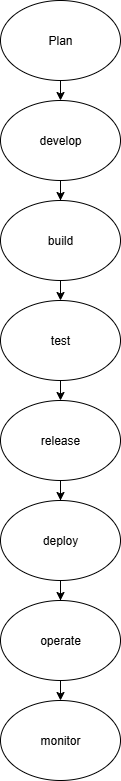

The diagram above was exported from draw.io. Its source (the exported page's mxGraphModel, read from the mxfile embedded in the PNG):
<mxGraphModel dx="1640" dy="900" grid="1" gridSize="10" guides="1" tooltips="1" connect="1" arrows="1" fold="1" page="1" pageScale="1" pageWidth="827" pageHeight="1169" math="0" shadow="0">
  <root>
    <mxCell id="0" />
    <mxCell id="1" parent="0" />
    <mxCell id="2wJdUtsQALowa7lfkO7d-14" style="edgeStyle=orthogonalEdgeStyle;rounded=0;orthogonalLoop=1;jettySize=auto;html=1;exitX=0.5;exitY=1;exitDx=0;exitDy=0;entryX=0.5;entryY=0;entryDx=0;entryDy=0;" edge="1" parent="1" source="2wJdUtsQALowa7lfkO7d-2" target="2wJdUtsQALowa7lfkO7d-3">
      <mxGeometry relative="1" as="geometry" />
    </mxCell>
    <mxCell id="2wJdUtsQALowa7lfkO7d-2" value="Plan" style="ellipse;whiteSpace=wrap;html=1;" vertex="1" parent="1">
      <mxGeometry x="340" y="60" width="120" height="80" as="geometry" />
    </mxCell>
    <mxCell id="2wJdUtsQALowa7lfkO7d-15" style="edgeStyle=orthogonalEdgeStyle;rounded=0;orthogonalLoop=1;jettySize=auto;html=1;exitX=0.5;exitY=1;exitDx=0;exitDy=0;" edge="1" parent="1" source="2wJdUtsQALowa7lfkO7d-3" target="2wJdUtsQALowa7lfkO7d-13">
      <mxGeometry relative="1" as="geometry" />
    </mxCell>
    <mxCell id="2wJdUtsQALowa7lfkO7d-3" value="develop" style="ellipse;whiteSpace=wrap;html=1;" vertex="1" parent="1">
      <mxGeometry x="340" y="160" width="120" height="80" as="geometry" />
    </mxCell>
    <mxCell id="2wJdUtsQALowa7lfkO7d-8" value="monitor" style="ellipse;whiteSpace=wrap;html=1;" vertex="1" parent="1">
      <mxGeometry x="340" y="760" width="120" height="80" as="geometry" />
    </mxCell>
    <mxCell id="2wJdUtsQALowa7lfkO7d-20" style="edgeStyle=orthogonalEdgeStyle;rounded=0;orthogonalLoop=1;jettySize=auto;html=1;exitX=0.5;exitY=1;exitDx=0;exitDy=0;entryX=0.5;entryY=0;entryDx=0;entryDy=0;" edge="1" parent="1" source="2wJdUtsQALowa7lfkO7d-9" target="2wJdUtsQALowa7lfkO7d-8">
      <mxGeometry relative="1" as="geometry" />
    </mxCell>
    <mxCell id="2wJdUtsQALowa7lfkO7d-9" value="operate" style="ellipse;whiteSpace=wrap;html=1;" vertex="1" parent="1">
      <mxGeometry x="340" y="660" width="120" height="80" as="geometry" />
    </mxCell>
    <mxCell id="2wJdUtsQALowa7lfkO7d-19" style="edgeStyle=orthogonalEdgeStyle;rounded=0;orthogonalLoop=1;jettySize=auto;html=1;exitX=0.5;exitY=1;exitDx=0;exitDy=0;" edge="1" parent="1" source="2wJdUtsQALowa7lfkO7d-10" target="2wJdUtsQALowa7lfkO7d-9">
      <mxGeometry relative="1" as="geometry" />
    </mxCell>
    <mxCell id="2wJdUtsQALowa7lfkO7d-10" value="deploy" style="ellipse;whiteSpace=wrap;html=1;" vertex="1" parent="1">
      <mxGeometry x="340" y="560" width="120" height="80" as="geometry" />
    </mxCell>
    <mxCell id="2wJdUtsQALowa7lfkO7d-18" style="edgeStyle=orthogonalEdgeStyle;rounded=0;orthogonalLoop=1;jettySize=auto;html=1;exitX=0.5;exitY=1;exitDx=0;exitDy=0;" edge="1" parent="1" source="2wJdUtsQALowa7lfkO7d-11" target="2wJdUtsQALowa7lfkO7d-10">
      <mxGeometry relative="1" as="geometry" />
    </mxCell>
    <mxCell id="2wJdUtsQALowa7lfkO7d-11" value="release" style="ellipse;whiteSpace=wrap;html=1;" vertex="1" parent="1">
      <mxGeometry x="340" y="460" width="120" height="80" as="geometry" />
    </mxCell>
    <mxCell id="2wJdUtsQALowa7lfkO7d-17" style="edgeStyle=orthogonalEdgeStyle;rounded=0;orthogonalLoop=1;jettySize=auto;html=1;exitX=0.5;exitY=1;exitDx=0;exitDy=0;entryX=0.5;entryY=0;entryDx=0;entryDy=0;" edge="1" parent="1" source="2wJdUtsQALowa7lfkO7d-12" target="2wJdUtsQALowa7lfkO7d-11">
      <mxGeometry relative="1" as="geometry" />
    </mxCell>
    <mxCell id="2wJdUtsQALowa7lfkO7d-12" value="test" style="ellipse;whiteSpace=wrap;html=1;" vertex="1" parent="1">
      <mxGeometry x="340" y="360" width="120" height="80" as="geometry" />
    </mxCell>
    <mxCell id="2wJdUtsQALowa7lfkO7d-16" style="edgeStyle=orthogonalEdgeStyle;rounded=0;orthogonalLoop=1;jettySize=auto;html=1;exitX=0.5;exitY=1;exitDx=0;exitDy=0;entryX=0.5;entryY=0;entryDx=0;entryDy=0;" edge="1" parent="1" source="2wJdUtsQALowa7lfkO7d-13" target="2wJdUtsQALowa7lfkO7d-12">
      <mxGeometry relative="1" as="geometry" />
    </mxCell>
    <mxCell id="2wJdUtsQALowa7lfkO7d-13" value="build" style="ellipse;whiteSpace=wrap;html=1;" vertex="1" parent="1">
      <mxGeometry x="340" y="260" width="120" height="80" as="geometry" />
    </mxCell>
  </root>
</mxGraphModel>